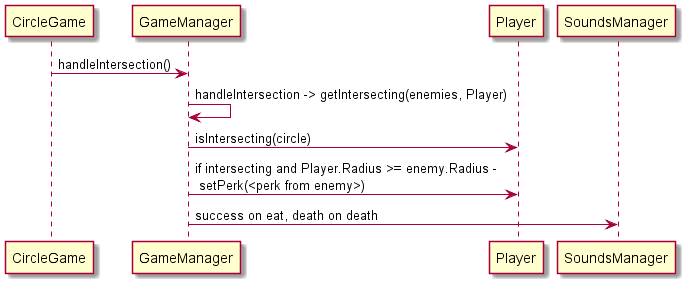

The diagram above was rendered by PlantUML. Its source (embedded in the PNG):
@startuml
CircleGame -> GameManager : handleIntersection()
GameManager -> GameManager: handleIntersection -> getIntersecting(enemies, Player)
GameManager -> Player : isIntersecting(circle)
GameManager -> Player : if intersecting and Player.Radius >= enemy.Radius - \n setPerk(<perk from enemy>)
GameManager -> SoundsManager : success on eat, death on death
@enduml